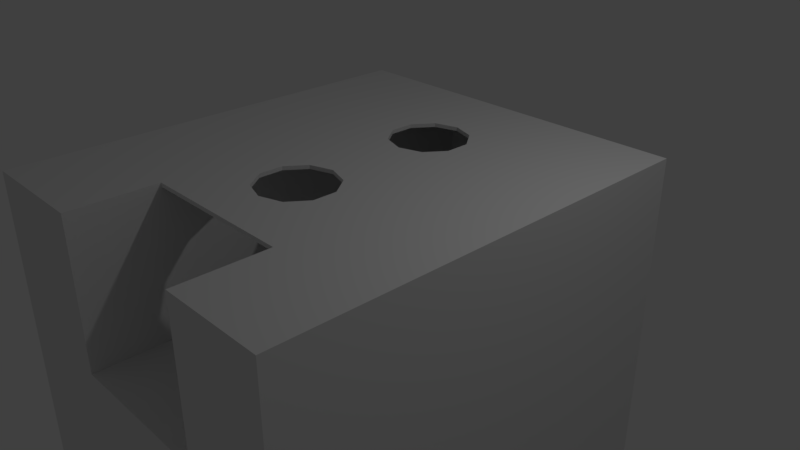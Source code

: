 # Source: fogao_apenas_fase_2.blend  (saved by Blender 2.79.0; exported with 4.5.12 LTS)
import bpy
from mathutils import Matrix  # noqa: F401  (used for matrix-valued properties, if any)

bpy.ops.wm.read_factory_settings(use_empty=True)
scene = bpy.context.scene
scene.name = 'Scene'

# ---- collections
col_collection_1 = bpy.data.collections.new('Collection 1'); scene.collection.children.link(col_collection_1)

# ---- materials (node trees are filled in below, after node groups)
mat_material = bpy.data.materials.new('Material')
mat_material.alpha_threshold = 0.0
mat_material.use_transparent_shadow = False
mat_material.roughness = 0.5
mat_material.line_color = (0.0, 0.0, 0.0, 1.0)

# ---- material node trees

# ---- world
world_world = bpy.data.worlds.new('World'); scene.world = world_world
world_world.color = (0.05088, 0.05088, 0.05088)
world_world.use_sun_shadow = False
world_world.sun_shadow_jitter_overblur = 0.0
world_world.cycles.sampling_method = 'MANUAL'

# ---- cameras
cam_camera = bpy.data.cameras.new('Camera')
cam_camera.clip_end = 100.0
cam_camera.lens = 35.0
cam_camera.sensor_width = 32.0
cam_camera.sensor_height = 18.0
cam_camera.ortho_scale = 7.314
cam_camera.dof.focus_distance = 0.0
cam_camera.dof.aperture_fstop = 128.0

# ---- lights
light_lamp = bpy.data.lights.new('Lamp', 'POINT')
light_lamp.transmission_factor = 0.0
light_lamp.cutoff_distance = 30.0
light_lamp.energy = 100.0
light_lamp.shadow_buffer_clip_start = 1.001
light_lamp.shadow_soft_size = 0.1
light_lamp.shadow_maximum_resolution = 0.006
light_lamp.use_absolute_resolution = True

# ---- meshes
me_cube_002 = bpy.data.meshes.new('Cube.002')
me_cube_002.from_pydata([(1.163, -2.248, 3.902), (-0.9819, -2.248, 3.902), (1.163, -2.248, 3.85), (-0.9819, -2.248, 3.85), (1.163, 2.555, 3.85), (-0.9819, 2.555, 3.85), (1.163, 2.555, 3.902), (-0.9819, 2.555, 3.902), (-0.2366, 1.409, 3.85), (-0.4287, 1.145, 3.85), (-0.4287, 0.8178, 3.85), (-0.2366, 0.5535, 3.85), (0.07414, 0.4525, 3.85), (0.3849, 0.5535, 3.85), (0.577, 0.8178, 3.85), (0.577, 1.145, 3.85), (0.3849, 1.409, 3.85), (0.07414, 1.51, 3.85), (0.3849, -1.557, 3.902), (0.577, -1.293, 3.902), (0.577, -0.966, 3.902), (0.3849, -0.7016, 3.902), (0.07414, -0.6006, 3.902), (-0.2366, -0.7016, 3.902), (-0.4287, -0.966, 3.902), (-0.4287, -1.293, 3.902), (-0.2366, -1.557, 3.902), (0.07414, -1.658, 3.902), (-0.2366, 1.409, 3.902), (0.3849, -0.7016, 3.85), (0.07414, -0.6006, 3.85), (-0.2366, -0.7016, 3.85), (-0.4287, -0.966, 3.85), (-0.4287, -1.293, 3.85), (-0.2366, -1.557, 3.85), (0.07414, -1.658, 3.85), (0.577, -0.966, 3.85), (0.577, -1.293, 3.85), (0.3849, -1.557, 3.85), (-0.4287, 1.145, 3.902), (-0.4287, 0.8178, 3.902), (-0.2366, 0.5535, 3.902), (0.07414, 0.4525, 3.902), (0.3849, 0.5535, 3.902), (0.577, 0.8178, 3.902), (0.577, 1.145, 3.902), (0.3849, 1.409, 3.902), (0.07414, 1.51, 3.902), (1.163, -0.1106, 3.85), (-0.9819, -0.1106, 3.85), (-0.9819, -0.05026, 3.902), (1.163, -0.04599, 3.902), (2.555, 2.555, -0.5909), (2.555, -3.422, -0.5909), (-2.555, -3.422, -0.5909), (-2.555, 2.555, -0.5909), (2.555, 2.555, 3.902), (2.555, -3.422, 3.902), (-2.555, -3.422, 3.902), (-2.555, 2.555, 3.902), (1.163, -3.422, 3.902), (-0.9819, -3.422, 3.902), (1.163, 2.555, 1.838), (-0.9819, 2.555, 1.838), (1.163, -3.422, 1.838), (-0.9819, -3.422, 1.838), (1.163, -2.248, 3.902), (-0.9819, -2.248, 3.902), (1.163, -2.248, 3.85), (-0.9819, -2.248, 3.85), (1.163, 2.555, 3.85), (-0.9819, 2.555, 3.85), (1.163, 2.555, 3.902), (-0.9819, 2.555, 3.902)], [], [(7, 28, 47), (1, 3, 2, 0), (26, 1, 27), (6, 4, 5, 7), (0, 18, 27), (23, 31, 30, 22), (20, 21, 29, 36), (35, 38, 2), (22, 30, 29, 21), (10, 32, 49), (17, 8, 5), (19, 20, 36, 37), (13, 29, 30, 12), (14, 36, 29, 13), (12, 30, 31, 11), (11, 31, 32, 10), (48, 36, 14), (2, 38, 37), (4, 16, 17), (9, 10, 49, 5), (3, 34, 35), (8, 9, 5), (4, 15, 16), (48, 14, 15, 4), (4, 17, 5), (48, 2, 37, 36), (3, 35, 2), (3, 33, 34), (49, 32, 33, 3), (21, 43, 42, 22), (20, 44, 43, 21), (6, 47, 46), (22, 42, 41, 23), (23, 41, 40, 24), (25, 1, 26), (39, 28, 7), (18, 0, 19), (1, 0, 27), (24, 40, 50), (50, 1, 25, 24), (40, 39, 7, 50), (6, 46, 45), (0, 51, 20, 19), (6, 7, 47), (44, 51, 6, 45), (20, 51, 44), (18, 19, 37, 38), (27, 18, 38, 35), (27, 35, 34, 26), (26, 34, 33, 25), (25, 33, 32, 24), (24, 32, 31, 23), (9, 8, 28, 39), (10, 9, 39, 40), (11, 10, 40, 41), (12, 11, 41, 42), (13, 12, 42, 43), (14, 13, 43, 44), (15, 14, 44, 45), (16, 15, 45, 46), (17, 16, 46, 47), (28, 8, 17, 47), (67, 58, 61), (65, 61, 58, 54), (52, 56, 57, 53), (53, 57, 60, 64), (57, 66, 60), (53, 64, 65, 54), (54, 58, 59, 55), (68, 64, 60), (66, 68, 60), (62, 63, 65, 64), (59, 67, 73), (59, 58, 67), (57, 56, 66), (69, 67, 61), (65, 69, 61), (63, 71, 69, 65), (62, 64, 68, 70), (70, 71, 63, 62), (72, 66, 56)])
_uv = me_cube_002.uv_layers.new(name='UVMap')
_uv.uv.foreach_set('vector', [0.9362, 0.4624, 0.8833, 0.5511, 0.8612, 0.5433, 0.3389, 0.6284, 0.3352, 0.6284, 0.3352, 0.4624, 0.3389, 0.4624, 0.8833, 0.7806, 0.9362, 0.834, 0.8612, 0.7884, 0.3352, 0.6284, 0.3315, 0.6284, 0.3315, 0.4624, 0.3352, 0.4624, 0.784, 0.834, 0.8392, 0.7806, 0.8612, 0.7884, 0.3315, 0.6248, 0.3278, 0.6248, 0.3278, 0.6008, 0.3315, 0.6008, 0.3205, 0.5491, 0.3205, 0.5286, 0.3241, 0.5286, 0.3241, 0.5491, 0.4138, 0.7884, 0.4358, 0.7806, 0.491, 0.834, 0.3315, 0.6008, 0.3278, 0.6008, 0.3278, 0.5767, 0.3315, 0.5767, 0.3781, 0.5968, 0.3781, 0.7348, 0.3389, 0.6687, 0.4138, 0.5433, 0.3917, 0.5511, 0.3389, 0.4624, 0.3205, 0.5744, 0.3205, 0.5491, 0.3241, 0.5491, 0.3241, 0.5744, 0.4358, 0.6173, 0.4358, 0.7144, 0.4138, 0.7066, 0.4138, 0.6251, 0.4495, 0.5968, 0.4495, 0.7348, 0.4358, 0.7144, 0.4358, 0.6173, 0.4138, 0.6251, 0.4138, 0.7066, 0.3917, 0.7144, 0.3917, 0.6173, 0.3917, 0.6173, 0.3917, 0.7144, 0.3781, 0.7348, 0.3781, 0.5968, 0.491, 0.6687, 0.4495, 0.7348, 0.4495, 0.5968, 0.491, 0.834, 0.4358, 0.7806, 0.4495, 0.7601, 0.491, 0.4624, 0.4358, 0.5511, 0.4138, 0.5433, 0.3781, 0.5715, 0.3781, 0.5968, 0.3389, 0.6687, 0.3389, 0.4624, 0.3389, 0.834, 0.3917, 0.7806, 0.4138, 0.7884, 0.3917, 0.5511, 0.3781, 0.5715, 0.3389, 0.4624, 0.491, 0.4624, 0.4495, 0.5715, 0.4358, 0.5511, 0.491, 0.6687, 0.4495, 0.5968, 0.4495, 0.5715, 0.491, 0.4624, 0.491, 0.4624, 0.4138, 0.5433, 0.3389, 0.4624, 0.491, 0.6687, 0.491, 0.834, 0.4495, 0.7601, 0.4495, 0.7348, 0.3389, 0.834, 0.4138, 0.7884, 0.491, 0.834, 0.3389, 0.834, 0.3781, 0.7601, 0.3917, 0.7806, 0.3389, 0.6687, 0.3781, 0.7348, 0.3781, 0.7601, 0.3389, 0.834, 0.8392, 0.7144, 0.8392, 0.6173, 0.8612, 0.6251, 0.8612, 0.7066, 0.8256, 0.7348, 0.8256, 0.5968, 0.8392, 0.6173, 0.8392, 0.7144, 0.784, 0.4624, 0.8612, 0.5433, 0.8392, 0.5511, 0.8612, 0.7066, 0.8612, 0.6251, 0.8833, 0.6173, 0.8833, 0.7144, 0.8833, 0.7144, 0.8833, 0.6173, 0.8969, 0.5968, 0.8969, 0.7348, 0.8969, 0.7601, 0.9362, 0.834, 0.8833, 0.7806, 0.8969, 0.5715, 0.8833, 0.5511, 0.9362, 0.4624, 0.8392, 0.7806, 0.784, 0.834, 0.8256, 0.7601, 0.9362, 0.834, 0.784, 0.834, 0.8612, 0.7884, 0.8969, 0.7348, 0.8969, 0.5968, 0.9362, 0.664, 0.9362, 0.664, 0.9362, 0.834, 0.8969, 0.7601, 0.8969, 0.7348, 0.8969, 0.5968, 0.8969, 0.5715, 0.9362, 0.4624, 0.9362, 0.664, 0.784, 0.4624, 0.8392, 0.5511, 0.8256, 0.5715, 0.784, 0.834, 0.784, 0.6637, 0.8256, 0.7348, 0.8256, 0.7601, 0.784, 0.4624, 0.9362, 0.4624, 0.8612, 0.5433, 0.8256, 0.5968, 0.784, 0.6637, 0.784, 0.4624, 0.8256, 0.5715, 0.8256, 0.7348, 0.784, 0.6637, 0.8256, 0.5968, 0.3205, 0.5948, 0.3205, 0.5744, 0.3241, 0.5744, 0.3241, 0.5948, 0.3278, 0.5527, 0.3278, 0.5767, 0.3241, 0.5767, 0.3241, 0.5527, 0.3278, 0.5527, 0.3241, 0.5527, 0.3241, 0.5286, 0.3278, 0.5286, 0.3205, 0.4624, 0.3241, 0.4624, 0.3241, 0.4829, 0.3205, 0.4829, 0.3205, 0.4829, 0.3241, 0.4829, 0.3241, 0.5082, 0.3205, 0.5082, 0.3205, 0.5082, 0.3241, 0.5082, 0.3241, 0.5286, 0.3205, 0.5286, 0.3315, 0.5082, 0.3315, 0.5286, 0.3278, 0.5286, 0.3278, 0.5082, 0.3315, 0.4829, 0.3315, 0.5082, 0.3278, 0.5082, 0.3278, 0.4829, 0.3315, 0.4624, 0.3315, 0.4829, 0.3278, 0.4829, 0.3278, 0.4624, 0.3278, 0.5527, 0.3278, 0.5286, 0.3315, 0.5286, 0.3315, 0.5527, 0.3278, 0.5767, 0.3278, 0.5527, 0.3315, 0.5527, 0.3315, 0.5767, 0.3278, 0.5082, 0.3278, 0.5286, 0.3241, 0.5286, 0.3241, 0.5082, 0.3278, 0.4829, 0.3278, 0.5082, 0.3241, 0.5082, 0.3241, 0.4829, 0.3278, 0.4624, 0.3278, 0.4829, 0.3241, 0.4829, 0.3241, 0.4624, 0.3278, 0.6008, 0.3278, 0.6248, 0.3241, 0.6248, 0.3241, 0.6008, 0.3241, 0.5767, 0.3278, 0.5767, 0.3278, 0.6008, 0.3241, 0.6008, 0.9013, 0.09083, 0.7897, 5.534e-08, 0.9013, 0.0, 0.1723, 0.7361, 0.3188, 0.7361, 0.3188, 0.8578, 1.861e-07, 0.8578, 0.0, 0.0, 0.3188, 7.379e-08, 0.3188, 0.4624, 1.269e-08, 0.4624, 0.0, 0.4624, 0.3188, 0.4624, 0.3188, 0.5701, 0.1723, 0.5701, 0.9013, 0.4624, 1.0, 0.3716, 1.0, 0.4624, 0.0, 0.4624, 0.1723, 0.5701, 0.1723, 0.7361, 1.861e-07, 0.8578, 0.6375, 0.4624, 0.3188, 0.4624, 0.3188, 9.224e-08, 0.6375, 0.0, 0.7803, 0.5533, 0.6375, 0.4624, 0.784, 0.4624, 0.784, 0.5533, 0.7803, 0.5533, 0.784, 0.4624, 0.6375, 0.0, 0.7897, 1.845e-08, 0.7897, 0.4624, 0.6375, 0.4624, 0.7897, 0.4624, 0.9013, 0.09083, 0.9013, 0.4624, 0.7897, 0.4624, 0.7897, 5.534e-08, 0.9013, 0.09083, 0.9013, 0.4624, 0.9013, 0.0, 1.0, 0.3716, 0.4947, 0.5533, 0.491, 0.5533, 0.491, 0.4624, 0.6375, 0.4624, 0.4947, 0.5533, 0.491, 0.4624, 0.6375, 0.9249, 0.4947, 0.9249, 0.4947, 0.5533, 0.6375, 0.4624, 0.6375, 0.9249, 0.6375, 0.4624, 0.7803, 0.5533, 0.7803, 0.9249, 0.3389, 1.0, 0.3389, 0.834, 0.4817, 0.834, 0.4817, 1.0, 1.0, 1.845e-08, 1.0, 0.3716, 0.9013, 0.0])
_uv.active_render = True
_uv = me_cube_002.uv_layers.new(name='UVMap.001')
_uv.uv.foreach_set('vector', [0.9743, 0.8909, 0.9743, 0.9867, 0.9526, 0.9867, 0.8879, 0.9249, 0.8879, 0.9146, 0.6924, 0.9146, 0.6924, 0.9249, 0.7891, 0.999, 0.6934, 0.999, 0.7891, 0.9773, 0.9496, 0.7911, 0.9393, 0.7911, 0.9393, 0.9867, 0.9496, 0.9867, 0.7921, 0.999, 0.8879, 0.999, 0.8879, 0.9773, 0.9126, 0.7911, 0.9022, 0.7911, 0.9022, 0.8138, 0.9126, 0.8138, 0.9002, 0.8138, 0.9002, 0.7911, 0.8899, 0.7911, 0.8899, 0.8138, 0.7911, 0.998, 0.7911, 0.9763, 0.8869, 0.9763, 0.9373, 0.7911, 0.9269, 0.7911, 0.9269, 0.8138, 0.9373, 0.8138, 0.9867, 0.5946, 0.8909, 0.6904, 0.9867, 0.6904, 0.9733, 0.8899, 0.9516, 0.8899, 0.9516, 0.9857, 0.9249, 0.8138, 0.9249, 0.7911, 0.9146, 0.7911, 0.9146, 0.8138, 0.7911, 0.9126, 0.8879, 0.9126, 0.8879, 0.8899, 0.7911, 0.8899, 0.9126, 0.7891, 0.9126, 0.6924, 0.8899, 0.6924, 0.8899, 0.7891, 0.6924, 0.9126, 0.7891, 0.9126, 0.7891, 0.8899, 0.6924, 0.8899, 0.9373, 0.9373, 0.9373, 0.8405, 0.9146, 0.8405, 0.9146, 0.9373, 0.8879, 0.7891, 0.7921, 0.7891, 0.8879, 0.6934, 0.6934, 0.9743, 0.7891, 0.9743, 0.7891, 0.9526, 0.9867, 0.6934, 0.9867, 0.7891, 0.965, 0.7891, 0.3941, 0.8899, 0.2973, 0.8899, 0.2973, 0.9867, 0.3941, 0.9867, 0.7881, 0.9763, 0.6924, 0.9763, 0.6924, 0.998, 0.9743, 0.8879, 0.9526, 0.8879, 0.9743, 0.7921, 0.9126, 0.8415, 0.8909, 0.9373, 0.9126, 0.9373, 0.9867, 0.2973, 0.8899, 0.2973, 0.8899, 0.3941, 0.9867, 0.3941, 0.8879, 0.5946, 0.8879, 0.6904, 0.7921, 0.6904, 0.9867, 0.1985, 0.8899, 0.1985, 0.8899, 0.2953, 0.9867, 0.2953, 0.5946, 0.9867, 0.6904, 0.9867, 0.6904, 0.8909, 0.7921, 0.9743, 0.8879, 0.9526, 0.8879, 0.9743, 0.2953, 0.8899, 0.1985, 0.8899, 0.1985, 0.9867, 0.2953, 0.9867, 0.6924, 0.9496, 0.7891, 0.9496, 0.7891, 0.9269, 0.6924, 0.9269, 0.962, 0.7891, 0.962, 0.6924, 0.9393, 0.6924, 0.9393, 0.7891, 0.964, 0.7881, 0.9857, 0.6924, 0.964, 0.6924, 0.7911, 0.9496, 0.8879, 0.9496, 0.8879, 0.9269, 0.7911, 0.9269, 0.9373, 0.7891, 0.9373, 0.6924, 0.9146, 0.6924, 0.9146, 0.7891, 0.7911, 0.9733, 0.8869, 0.9516, 0.7911, 0.9516, 0.9733, 0.7911, 0.9516, 0.7911, 0.9516, 0.8869, 0.6924, 0.9516, 0.7881, 0.9516, 0.6924, 0.9733, 0.6894, 0.8899, 0.5936, 0.9857, 0.5936, 0.8899, 0.8899, 0.6894, 0.9857, 0.5936, 0.8899, 0.5936, 0.8879, 0.7911, 0.7911, 0.7911, 0.7911, 0.8879, 0.8879, 0.8879, 0.09776, 0.8899, 0.001001, 0.8899, 0.001001, 0.9867, 0.09776, 0.9867, 0.8899, 0.9363, 0.8899, 0.8405, 0.9116, 0.8405, 0.9867, 0.001001, 0.8899, 0.001001, 0.8899, 0.09776, 0.9867, 0.09776, 0.7911, 0.6894, 0.8869, 0.5936, 0.7911, 0.5936, 0.9867, 0.09977, 0.8899, 0.09977, 0.8899, 0.1965, 0.9867, 0.1965, 0.7911, 0.7881, 0.7911, 0.6924, 0.8869, 0.6924, 0.9126, 0.8385, 0.9126, 0.8158, 0.9022, 0.8158, 0.9022, 0.8385, 0.9002, 0.8385, 0.9002, 0.8158, 0.8899, 0.8158, 0.8899, 0.8385, 0.9373, 0.8158, 0.9269, 0.8158, 0.9269, 0.8385, 0.9373, 0.8385, 0.9249, 0.8158, 0.9146, 0.8158, 0.9146, 0.8385, 0.9249, 0.8385, 0.9126, 0.9393, 0.9022, 0.9393, 0.9022, 0.962, 0.9126, 0.962, 0.9002, 0.9393, 0.8899, 0.9393, 0.8899, 0.962, 0.9002, 0.962, 0.9373, 0.962, 0.9373, 0.9393, 0.9269, 0.9393, 0.9269, 0.962, 0.9249, 0.962, 0.9249, 0.9393, 0.9146, 0.9393, 0.9146, 0.962, 0.9126, 0.9867, 0.9126, 0.964, 0.9022, 0.964, 0.9022, 0.9867, 0.9002, 0.9867, 0.9002, 0.964, 0.8899, 0.964, 0.8899, 0.9867, 0.9373, 0.9867, 0.9373, 0.964, 0.9269, 0.964, 0.9269, 0.9867, 0.9249, 0.9867, 0.9249, 0.964, 0.9146, 0.964, 0.9146, 0.9867, 0.999, 0.9126, 0.999, 0.8899, 0.9887, 0.8899, 0.9887, 0.9126, 0.9867, 0.9126, 0.9867, 0.8899, 0.9763, 0.8899, 0.9763, 0.9126, 0.999, 0.9373, 0.999, 0.9146, 0.9887, 0.9146, 0.9887, 0.9373, 0.9867, 0.9146, 0.9763, 0.9146, 0.9763, 0.9373, 0.9867, 0.9373, 0.1008, 0.9867, 0.1965, 0.8909, 0.1965, 0.9867, 0.9867, 0.3961, 0.7911, 0.3961, 0.7911, 0.5916, 0.9867, 0.5916, 0.3941, 0.3961, 0.001001, 0.3961, 0.001001, 0.7891, 0.3941, 0.7891, 0.7891, 0.5936, 0.5936, 0.5936, 0.5936, 0.7891, 0.7891, 0.7891, 0.09977, 0.9857, 0.1955, 0.8899, 0.09977, 0.8899, 0.7891, 0.3961, 0.5936, 0.3961, 0.5936, 0.5916, 0.7891, 0.5916, 0.3941, 0.001001, 0.001001, 0.001001, 0.001001, 0.3941, 0.3941, 0.3941, 0.7891, 0.7921, 0.5946, 0.8879, 0.7891, 0.8879, 0.9867, 0.8879, 0.9773, 0.8879, 0.9867, 0.7921, 0.7891, 0.1965, 0.7891, 0.001001, 0.3961, 0.001001, 0.3961, 0.1965, 0.7921, 0.3941, 0.8879, 0.002002, 0.8879, 0.3941, 0.002002, 0.8879, 0.3941, 0.7921, 0.3941, 0.8879, 0.001001, 0.8869, 0.3931, 0.7911, 0.001001, 0.7911, 0.9857, 0.7911, 0.9763, 0.7911, 0.9763, 0.8869, 0.7881, 0.7911, 0.5936, 0.8869, 0.5936, 0.7911, 0.5916, 0.3961, 0.3961, 0.3961, 0.3961, 0.7891, 0.5916, 0.7891, 0.3961, 0.3941, 0.7891, 0.3941, 0.7891, 0.1985, 0.3961, 0.1985, 0.5916, 0.7911, 0.3961, 0.7911, 0.3961, 0.9867, 0.5916, 0.9867, 0.7911, 0.001001, 0.7911, 0.3931, 0.8869, 0.001001])
me_cube_002.materials.append(mat_material)
me_cube_002.use_remesh_preserve_volume = False
me_cube_002.use_remesh_preserve_attributes = False
me_cube_002.use_mirror_vertex_groups = False
me_cube_002.update()

# ---- objects
ob_cube_002 = bpy.data.objects.new('Cube.002', me_cube_002)
ob_lamp = bpy.data.objects.new('Lamp', light_lamp)
ob_camera = bpy.data.objects.new('Camera', cam_camera)

# ---- transforms, parenting, visibility, modifiers, constraints
ob_cube_002.location = (0.0, 0.0, -2.54)
ob_cube_002.lock_rotations_4d = False
ob_cube_002.empty_display_type = 'ARROWS'
ob_cube_002.lineart.crease_threshold = 0.0
ob_lamp.location = (4.076, 1.005, 5.904)
ob_lamp.rotation_euler = (0.6503, 0.05522, 1.866)
ob_lamp.lock_rotations_4d = False
ob_lamp.empty_display_type = 'ARROWS'
ob_lamp.color = (0.0, 0.0, 0.0, 0.0)
ob_lamp.lineart.crease_threshold = 0.0
ob_camera.location = (7.481, -6.508, 5.344)
ob_camera.rotation_euler = (1.109, 0.0, 0.8149)
ob_camera.lock_rotations_4d = False
ob_camera.empty_display_type = 'ARROWS'
ob_camera.color = (0.0, 0.0, 0.0, 0.0)
ob_camera.display_type = 'WIRE'
ob_camera.lineart.crease_threshold = 0.0

# ---- collection membership
col_collection_1.objects.link(ob_cube_002)
col_collection_1.objects.link(ob_lamp)
col_collection_1.objects.link(ob_camera)

# ---- scene / render settings (as saved in the file)
scene.camera = ob_camera
scene.frame_start = 1; scene.frame_end = 250; scene.frame_set(1)
scene.render.engine = 'BLENDER_EEVEE_NEXT'
scene.render.resolution_percentage = 50
scene.render.dither_intensity = 0.0
scene.cycles.use_denoising = False
scene.cycles.samples = 128
scene.cycles.sampling_pattern = 'TABULATED_SOBOL'
scene.cycles.use_adaptive_sampling = False
scene.cycles.use_light_tree = False
scene.cycles.blur_glossy = 0.0
scene.cycles.sample_clamp_indirect = 0.0
scene.view_settings.view_transform = 'Standard'
bpy.context.view_layer.update()
